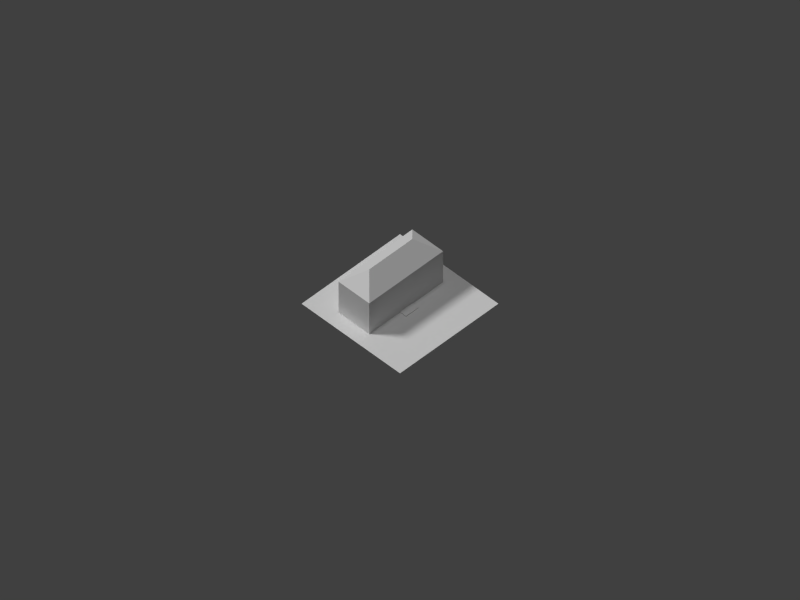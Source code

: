 # Source: house10.blend  (saved by Blender 2.69.0; exported with 4.5.12 LTS)
import bpy
from mathutils import Matrix  # noqa: F401  (used for matrix-valued properties, if any)

bpy.ops.wm.read_factory_settings(use_empty=True)
scene = bpy.context.scene
scene.name = 'Scene'

# ---- collections
col_collection_1 = bpy.data.collections.new('Collection 1'); scene.collection.children.link(col_collection_1)

# ---- materials (node trees are filled in below, after node groups)
mat_bldg_mat = bpy.data.materials.new('Bldg_Mat')
mat_bldg_mat.alpha_threshold = 0.0
mat_bldg_mat.use_transparent_shadow = False
mat_bldg_mat.roughness = 0.5
mat_bldg_mat.line_color = (0.0, 0.0, 0.0, 1.0)
mat_material = bpy.data.materials.new('Material')
mat_material.alpha_threshold = 0.0
mat_material.use_transparent_shadow = False
mat_material.roughness = 0.5
mat_material.line_color = (0.0, 0.0, 0.0, 1.0)

# ---- material node trees

# ---- world
world_world = bpy.data.worlds.new('World'); scene.world = world_world
world_world.color = (0.05088, 0.05088, 0.05088)
world_world.use_sun_shadow = False
world_world.sun_shadow_jitter_overblur = 0.0
world_world.cycles.sampling_method = 'MANUAL'
world_world.cycles.sample_map_resolution = 256

# ---- cameras
cam_camera = bpy.data.cameras.new('Camera')
cam_camera.type = 'ORTHO'
cam_camera.clip_end = 200.0
cam_camera.lens = 35.0
cam_camera.sensor_width = 32.0
cam_camera.sensor_height = 18.0
cam_camera.ortho_scale = 92.0
cam_camera.display_size = 0.1
cam_camera.dof.focus_distance = 0.0
cam_camera.dof.aperture_fstop = 128.0

# ---- lights
light_lamp_002 = bpy.data.lights.new('Lamp.002', 'SUN')
light_lamp_002.transmission_factor = 0.0
light_lamp_002.cutoff_distance = 30.0
light_lamp_002.angle = 0.1993
light_lamp_002.energy = 1.0
light_lamp_002.shadow_buffer_clip_start = 1.001
light_lamp_002.shadow_soft_size = 0.1
light_lamp_002.shadow_cascade_max_distance = 1000.0
light_lamp_002.cycles.use_multiple_importance_sampling = False
light_lamp_001 = bpy.data.lights.new('Lamp.001', 'SUN')
light_lamp_001.transmission_factor = 0.0
light_lamp_001.cutoff_distance = 30.0
light_lamp_001.angle = 0.1993
light_lamp_001.energy = 1.0
light_lamp_001.shadow_buffer_clip_start = 1.001
light_lamp_001.shadow_soft_size = 0.1
light_lamp_001.shadow_cascade_max_distance = 1000.0
light_lamp_001.cycles.use_multiple_importance_sampling = False
light_hemi = bpy.data.lights.new('Hemi', 'SUN')
light_hemi.transmission_factor = 0.0
light_hemi.angle = 0.1993
light_hemi.energy = 0.5
light_hemi.shadow_buffer_clip_start = 0.5
light_hemi.shadow_soft_size = 0.1
light_hemi.shadow_cascade_max_distance = 1000.0
light_hemi.cycles.use_multiple_importance_sampling = False
light_lamp = bpy.data.lights.new('Lamp', 'SUN')
light_lamp.transmission_factor = 0.0
light_lamp.cutoff_distance = 30.0
light_lamp.angle = 0.1993
light_lamp.energy = 1.5
light_lamp.shadow_buffer_clip_start = 1.001
light_lamp.shadow_soft_size = 0.1
light_lamp.shadow_cascade_max_distance = 1000.0
light_lamp.cycles.use_multiple_importance_sampling = False

# ---- meshes
me_cube_001 = bpy.data.meshes.new('Cube.001')
me_cube_001.from_pydata([(-1.0, -1.0, -1.0), (-1.0, 1.0, -1.0), (1.0, 1.0, -1.0), (1.0, -1.0, -1.0), (-1.0, -1.0, 1.0), (-1.0, 1.0, 1.0), (1.0, 1.0, 1.0), (1.0, -1.0, 1.0)], [], [(4, 5, 1, 0), (5, 6, 2, 1), (6, 7, 3, 2), (7, 4, 0, 3), (0, 1, 2, 3), (7, 6, 5, 4)])
me_cube_001.use_remesh_preserve_volume = False
me_cube_001.use_remesh_preserve_attributes = False
me_cube_001.use_mirror_vertex_groups = False
me_cube_001.update()
me_cube = bpy.data.meshes.new('Cube')
me_cube.from_pydata([(-1.0, -1.0, -1.0), (-1.0, 1.0, -1.0), (1.0, 1.0, -1.0), (1.0, -1.0, -1.0), (-1.0, -1.0, 1.0), (-1.0, 1.0, 1.0), (1.0, 1.0, 1.0), (1.0, -1.0, 1.0), (-0.5833, 0.0, 1.8), (0.5833, 0.0, 1.8)], [], [(0, 4, 5, 1), (5, 6, 2, 1), (2, 6, 7, 3), (7, 4, 0, 3), (0, 1, 2, 3), (4, 8, 5), (9, 6, 5, 8), (6, 9, 7), (7, 9, 8, 4)])
_uv = me_cube.uv_layers.new(name='UVMap')
_uv.uv.foreach_set('vector', [0.0, 0.5, 0.2941, 0.5, 0.2941, 1.0, 0.0, 1.0, 1.0, 0.5, 0.2941, 0.5, 0.2941, 0.0, 1.0, 0.0, 0.0, 0.5, 0.2941, 0.5, 0.2941, 1.0, 0.0, 1.0, 1.0, 0.5, 0.2941, 0.5, 0.2941, 0.0, 1.0, 0.0, 0.0, 0.0, 0.5633, 0.256, 1.0, 1.0, 0.0, 1.0, 0.4488, 0.6656, 0.9157, 0.6451, 0.7199, 0.9027, 0.5963, 0.6246, 0.9518, 0.7117, 0.9548, 0.9181, 0.5542, 0.8822, 0.5933, 0.6195, 0.8615, 0.6656, 0.6747, 0.9283, 0.4126, 0.6093, 0.9036, 0.6246, 0.9187, 0.9078, 0.4277, 0.9283])
me_cube.materials.append(mat_bldg_mat)
me_cube.use_remesh_preserve_volume = False
me_cube.use_remesh_preserve_attributes = False
me_cube.use_mirror_vertex_groups = False
me_cube.update()
me_plane = bpy.data.meshes.new('Plane')
me_plane.from_pydata([(8.0, -8.0, 0.0), (-8.0, -8.0, 0.0), (8.0, 8.0, 0.0), (-8.0, 8.0, 0.0)], [], [(1, 0, 2, 3)])
_uv = me_plane.uv_layers.new(name='UVMap')
_uv.uv.foreach_set('vector', [9.998e-05, 0.0001001, 0.9999, 9.998e-05, 0.9999, 0.9999, 0.0001001, 0.9999])
me_plane.materials.append(mat_material)
me_plane.use_remesh_preserve_volume = False
me_plane.use_remesh_preserve_attributes = False
me_plane.use_mirror_vertex_groups = False
me_plane.update()

# ---- objects
ob_cube_001 = bpy.data.objects.new('Cube.001', me_cube_001)
ob_cube = bpy.data.objects.new('Cube', me_cube)
ob_fakesun_001 = bpy.data.objects.new('FakeSun.001', light_lamp_002)
ob_fakesun = bpy.data.objects.new('FakeSun', light_lamp_001)
ob_hemi = bpy.data.objects.new('Hemi', light_hemi)
ob_plane = bpy.data.objects.new('Plane', me_plane)
ob_lamp = bpy.data.objects.new('Lamp', light_lamp)
ob_camera = bpy.data.objects.new('Camera', cam_camera)

# ---- transforms, parenting, visibility, modifiers, constraints
ob_cube_001.location = (0.0, -1.5, 0.05)
ob_cube_001.scale = (1.0, 0.5, 0.05)
ob_cube_001.lineart.crease_threshold = 0.0
ob_cube.location = (0.0, 1.5, 2.5)
ob_cube.scale = (6.0, 2.5, 2.5)
ob_cube.lineart.crease_threshold = 0.0
ob_fakesun_001.location = (34.62, -3.764, 33.11)
ob_fakesun_001.rotation_euler = (0.3273, -0.8154, 2.883)
ob_fakesun_001.lock_rotations_4d = False
ob_fakesun_001.empty_display_type = 'ARROWS'
ob_fakesun_001.color = (0.0, 0.0, 0.0, 0.0)
ob_fakesun_001.hide_render = True
ob_fakesun_001.lineart.crease_threshold = 0.0
ob_fakesun.location = (1.468, -34.87, 33.14)
ob_fakesun.rotation_euler = (0.3273, -0.8154, 0.2997)
ob_fakesun.lock_rotations_4d = False
ob_fakesun.empty_display_type = 'ARROWS'
ob_fakesun.color = (0.0, 0.0, 0.0, 0.0)
ob_fakesun.hide_render = True
ob_fakesun.lineart.crease_threshold = 0.0
ob_hemi.location = (0.0, 0.0, 48.0)
ob_hemi.lineart.crease_threshold = 0.0
ob_plane.location = (0.0, 0.0, 0.0)
ob_plane.lineart.crease_threshold = 0.0
ob_lamp.location = (0.0, 17.12, 32.0)
ob_lamp.rotation_euler = (0.6981, 0.0, -2.443)
ob_lamp.lock_rotations_4d = False
ob_lamp.empty_display_type = 'ARROWS'
ob_lamp.color = (0.0, 0.0, 0.0, 0.0)
ob_lamp.lineart.crease_threshold = 0.0
ob_camera.location = (-42.0, -42.0, 60.0)
ob_camera.rotation_euler = (0.7854, 0.0, -0.7854)
ob_camera.lock_rotations_4d = False
ob_camera.empty_display_type = 'ARROWS'
ob_camera.color = (0.0, 0.0, 0.0, 0.0)
ob_camera.display_type = 'WIRE'
ob_camera.lineart.crease_threshold = 0.0

# ---- collection membership
col_collection_1.objects.link(ob_cube_001)
col_collection_1.objects.link(ob_cube)
col_collection_1.objects.link(ob_fakesun_001)
col_collection_1.objects.link(ob_fakesun)
col_collection_1.objects.link(ob_hemi)
col_collection_1.objects.link(ob_plane)
col_collection_1.objects.link(ob_lamp)
col_collection_1.objects.link(ob_camera)

# ---- scene / render settings (as saved in the file)
scene.camera = ob_camera
scene.frame_start = 1; scene.frame_end = 250; scene.frame_set(2)
scene.render.engine = 'BLENDER_EEVEE_NEXT'
scene.render.image_settings.color_mode = 'RGB'
scene.render.image_settings.compression = 90
scene.render.resolution_x = 1600
scene.render.resolution_y = 1200
scene.render.resolution_percentage = 50
scene.render.dither_intensity = 0.0
scene.cycles.use_denoising = False
scene.cycles.samples = 10
scene.cycles.sampling_pattern = 'TABULATED_SOBOL'
scene.cycles.light_sampling_threshold = 0.0
scene.cycles.use_adaptive_sampling = False
scene.cycles.use_light_tree = False
scene.cycles.blur_glossy = 0.0
scene.cycles.volume_bounces = 1
scene.cycles.pixel_filter_type = 'GAUSSIAN'
scene.cycles.sample_clamp_indirect = 0.0
scene.view_settings.view_transform = 'Standard'
bpy.context.view_layer.update()
